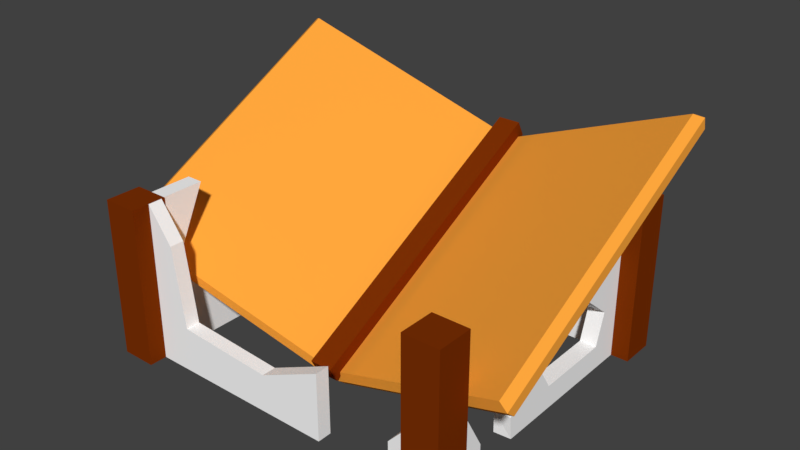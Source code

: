 # Source: house0.blend  (saved by Blender 2.79.0; exported with 4.5.12 LTS)
import bpy
from mathutils import Matrix  # noqa: F401  (used for matrix-valued properties, if any)

bpy.ops.wm.read_factory_settings(use_empty=True)
scene = bpy.context.scene
scene.name = 'Scene'

# ---- collections
col_collection_1 = bpy.data.collections.new('Collection 1'); scene.collection.children.link(col_collection_1)

# ---- materials (node trees are filled in below, after node groups)
mat_wall = bpy.data.materials.new('Wall')
mat_wall.alpha_threshold = 0.0
mat_wall.use_transparent_shadow = False
mat_wall.diffuse_color = (1.0, 1.0, 1.0, 1.0)
mat_wall.roughness = 0.5
mat_wood = bpy.data.materials.new('Wood')
mat_wood.alpha_threshold = 0.0
mat_wood.use_transparent_shadow = False
mat_wood.diffuse_color = (0.2077, 0.03063, 0.00136, 1.0)
mat_wood.roughness = 0.5
mat_roof = bpy.data.materials.new('Roof')
mat_roof.alpha_threshold = 0.0
mat_roof.use_transparent_shadow = False
mat_roof.diffuse_color = (1.0, 0.3892, 0.04615, 1.0)
mat_roof.roughness = 0.5
mat_fundo = bpy.data.materials.new('Fundo')
mat_fundo.alpha_threshold = 0.0
mat_fundo.use_transparent_shadow = False
mat_fundo.diffuse_color = (0.0, 0.0, 0.0, 1.0)
mat_fundo.roughness = 0.5
mat_chamine = bpy.data.materials.new('Chamine')
mat_chamine.alpha_threshold = 0.0
mat_chamine.use_transparent_shadow = False
mat_chamine.diffuse_color = (0.5, 0.5, 0.5, 1.0)
mat_chamine.roughness = 0.5

# ---- material node trees

# ---- world
world_world = bpy.data.worlds.new('World'); scene.world = world_world
world_world.color = (0.05088, 0.05088, 0.05088)
world_world.use_sun_shadow = False
world_world.sun_shadow_jitter_overblur = 0.0
world_world.cycles.sampling_method = 'MANUAL'

# ---- meshes
me_cube_005 = bpy.data.meshes.new('Cube.005')
me_cube_005.from_pydata([(-1.699, -1.425, 0.01037), (-1.699, -1.425, 1.81), (-2.099, -1.425, 1.81), (-2.099, -1.425, 0.01037), (-1.699, -1.825, 0.01037), (-1.699, -1.825, 1.81), (-2.099, -1.825, 1.81), (-2.099, -1.825, 0.01037)], [], [(7, 6, 2, 3), (4, 5, 6, 7), (3, 2, 1, 0), (4, 0, 1, 5), (6, 5, 1, 2)])
me_cube_005.polygons.foreach_set('material_index', [1, 1, 1, 1, 1])
_uv = me_cube_005.uv_layers.new(name='UVMap')
_uv.uv.foreach_set('vector', [0.0003249, 0.4994, 0.1371, 0.4994, 0.1371, 0.5298, 0.0003144, 0.5298, 0.0003354, 0.469, 0.1371, 0.469, 0.1371, 0.4994, 0.0003249, 0.4994, 0.3044, 0.4995, 0.1675, 0.4995, 0.1676, 0.469, 0.3044, 0.4691, 0.0003354, 0.469, 0.0003459, 0.4386, 0.1372, 0.4386, 0.1371, 0.469, 0.1371, 0.4994, 0.1371, 0.469, 0.1676, 0.469, 0.1675, 0.4995])
me_cube_005.materials.append(mat_wall)
me_cube_005.materials.append(mat_wood)
me_cube_005.materials.append(mat_roof)
me_cube_005.materials.append(mat_fundo)
me_cube_005.materials.append(mat_chamine)
me_cube_005.use_remesh_preserve_volume = False
me_cube_005.use_remesh_preserve_attributes = False
me_cube_005.use_mirror_vertex_groups = False
me_cube_005.update()
me_cube_004 = bpy.data.meshes.new('Cube.004')
me_cube_004.from_pydata([(1.699, -1.425, 0.01037), (1.699, -1.425, 1.81), (2.099, -1.425, 1.81), (2.099, -1.425, 0.01037), (1.699, -1.825, 0.01037), (1.699, -1.825, 1.81), (2.099, -1.825, 1.81), (2.099, -1.825, 0.01037)], [], [(6, 5, 4, 7), (0, 1, 2, 3), (0, 4, 5, 1), (6, 2, 1, 5), (2, 6, 7, 3)])
me_cube_004.polygons.foreach_set('material_index', [1, 1, 1, 1, 1])
_uv = me_cube_004.uv_layers.new(name='UVMap')
_uv.uv.foreach_set('vector', [0.1371, 0.6527, 0.1371, 0.6831, 0.0003145, 0.6831, 0.0003145, 0.6527, 0.3043, 0.6831, 0.1675, 0.6831, 0.1675, 0.6527, 0.3043, 0.6527, 0.0003144, 0.7135, 0.0003145, 0.6831, 0.1371, 0.6831, 0.1371, 0.7135, 0.1371, 0.6527, 0.1675, 0.6527, 0.1675, 0.6831, 0.1371, 0.6831, 0.1371, 0.6223, 0.1371, 0.6527, 0.0003145, 0.6527, 0.0003145, 0.6223])
me_cube_004.materials.append(mat_wall)
me_cube_004.materials.append(mat_wood)
me_cube_004.materials.append(mat_roof)
me_cube_004.materials.append(mat_fundo)
me_cube_004.materials.append(mat_chamine)
me_cube_004.use_remesh_preserve_volume = False
me_cube_004.use_remesh_preserve_attributes = False
me_cube_004.use_mirror_vertex_groups = False
me_cube_004.update()
me_cube_003 = bpy.data.meshes.new('Cube.003')
me_cube_003.from_pydata([(1.699, 1.425, 0.01037), (1.699, 1.425, 1.81), (2.099, 1.425, 1.81), (2.099, 1.425, 0.01037), (1.699, 1.825, 0.01037), (1.699, 1.825, 1.81), (2.099, 1.825, 1.81), (2.099, 1.825, 0.01037)], [], [(7, 6, 2, 3), (4, 5, 6, 7), (1, 2, 6, 5), (3, 2, 1, 0), (4, 0, 1, 5)])
me_cube_003.polygons.foreach_set('material_index', [1, 1, 1, 1, 1])
_uv = me_cube_003.uv_layers.new(name='UVMap')
_uv.uv.foreach_set('vector', [0.3043, 0.5609, 0.1675, 0.5609, 0.1675, 0.5305, 0.3043, 0.5305, 0.3043, 0.5913, 0.1675, 0.5913, 0.1675, 0.5609, 0.3043, 0.5609, 0.1371, 0.5913, 0.1371, 0.5609, 0.1675, 0.5609, 0.1675, 0.5913, 0.0003146, 0.5609, 0.1371, 0.5609, 0.1371, 0.5913, 0.0003144, 0.5913, 0.3043, 0.5913, 0.3043, 0.6217, 0.1675, 0.6217, 0.1675, 0.5913])
me_cube_003.materials.append(mat_wall)
me_cube_003.materials.append(mat_wood)
me_cube_003.materials.append(mat_roof)
me_cube_003.materials.append(mat_fundo)
me_cube_003.materials.append(mat_chamine)
me_cube_003.use_remesh_preserve_volume = False
me_cube_003.use_remesh_preserve_attributes = False
me_cube_003.use_mirror_vertex_groups = False
me_cube_003.update()
me_cube_002 = bpy.data.meshes.new('Cube.002')
me_cube_002.from_pydata([(-1.699, 1.425, 0.01037), (-1.699, 1.425, 1.81), (-2.099, 1.425, 1.81), (-2.099, 1.425, 0.01037), (-1.699, 1.825, 0.01037), (-1.699, 1.825, 1.81), (-2.099, 1.825, 1.81), (-2.099, 1.825, 0.01037)], [], [(6, 2, 1, 5), (6, 5, 4, 7), (0, 1, 2, 3), (0, 4, 5, 1), (2, 6, 7, 3)])
me_cube_002.polygons.foreach_set('material_index', [1, 1, 1, 1, 1])
_uv = me_cube_002.uv_layers.new(name='UVMap')
_uv.uv.foreach_set('vector', [0.3354, 0.6058, 0.3354, 0.5754, 0.3658, 0.5754, 0.3658, 0.6058, 0.3354, 0.6058, 0.3658, 0.6058, 0.3658, 0.7426, 0.3354, 0.7426, 0.3658, 0.4386, 0.3658, 0.5754, 0.3354, 0.5754, 0.3354, 0.4386, 0.3962, 0.7426, 0.3658, 0.7426, 0.3658, 0.6058, 0.3962, 0.6058, 0.305, 0.6058, 0.3354, 0.6058, 0.3354, 0.7426, 0.305, 0.7426])
me_cube_002.materials.append(mat_wall)
me_cube_002.materials.append(mat_wood)
me_cube_002.materials.append(mat_roof)
me_cube_002.materials.append(mat_fundo)
me_cube_002.materials.append(mat_chamine)
me_cube_002.use_remesh_preserve_volume = False
me_cube_002.use_remesh_preserve_attributes = False
me_cube_002.use_mirror_vertex_groups = False
me_cube_002.update()
me_cube_001 = bpy.data.meshes.new('Cube.001')
me_cube_001.from_pydata([(0.1297, 2.12, 1.991), (0.1297, 2.214, 1.814), (-0.1297, 2.12, 1.991), (-0.1297, 2.214, 1.814), (0.1297, -1.029, 0.3292), (0.1297, -0.9354, 0.1523), (-0.1297, -1.029, 0.3292), (-0.1297, -0.9354, 0.1523)], [], [(3, 7, 6, 2), (4, 5, 1, 0), (5, 7, 3, 1), (1, 3, 2, 0), (2, 6, 4, 0), (4, 6, 7, 5)])
me_cube_001.polygons.foreach_set('material_index', [1, 1, 1, 1, 1, 1])
_uv = me_cube_001.uv_layers.new(name='UVMap')
_uv.uv.foreach_set('vector', [0.7139, 0.7815, 0.4432, 0.7815, 0.4432, 0.7663, 0.7139, 0.7663, 0.4432, 0.7466, 0.4432, 0.7314, 0.7139, 0.7314, 0.7139, 0.7466, 0.9997, 0.7466, 0.9997, 0.7663, 0.7291, 0.7663, 0.7291, 0.7466, 0.7291, 0.7466, 0.7291, 0.7663, 0.7139, 0.7663, 0.7139, 0.7466, 0.7139, 0.7663, 0.4432, 0.7663, 0.4432, 0.7466, 0.7139, 0.7466, 0.4432, 0.7466, 0.4432, 0.7663, 0.428, 0.7663, 0.428, 0.7466])
me_cube_001.materials.append(mat_wall)
me_cube_001.materials.append(mat_wood)
me_cube_001.materials.append(mat_roof)
me_cube_001.materials.append(mat_fundo)
me_cube_001.materials.append(mat_chamine)
me_cube_001.use_remesh_preserve_volume = False
me_cube_001.use_remesh_preserve_attributes = False
me_cube_001.use_mirror_vertex_groups = False
me_cube_001.update()
me_cube_000 = bpy.data.meshes.new('Cube.000')
me_cube_000.from_pydata([(2.399, 1.591, 2.822), (0.07922, 2.132, 1.796), (2.499, 1.672, 2.669), (0.07972, 2.237, 1.599), (0.07513, 2.224, 1.716), (2.491, 1.661, 2.785), (-2.399, 1.591, 2.822), (-0.07922, 2.132, 1.796), (-2.499, 1.672, 2.669), (-0.07972, 2.237, 1.599), (-0.07513, 2.224, 1.716), (-2.491, 1.661, 2.785), (2.399, -1.416, 1.235), (0.07922, -0.8749, 0.2092), (2.499, -1.335, 1.082), (0.07972, -0.7709, 0.01201), (0.07513, -0.8608, 0.08817), (2.491, -1.425, 1.157), (-2.399, -1.416, 1.235), (-0.07922, -0.8749, 0.2092), (-2.499, -1.335, 1.082), (-0.07972, -0.7709, 0.01201), (-0.07513, -0.8608, 0.08817), (-2.491, -1.425, 1.157)], [], [(4, 5, 2, 3), (4, 10, 7, 1), (1, 0, 5, 4), (3, 9, 10, 4), (11, 10, 9, 8), (15, 14, 17, 16), (13, 19, 22, 16), (16, 17, 12, 13), (11, 23, 18, 6), (2, 14, 15, 3), (16, 22, 21, 15), (5, 17, 14, 2), (0, 12, 17, 5), (23, 22, 19, 18), (1, 13, 12, 0), (6, 18, 19, 7), (9, 21, 20, 8), (20, 21, 22, 23), (8, 20, 23, 11), (3, 15, 21, 9), (13, 1, 7, 19), (6, 7, 10, 11)])
me_cube_000.polygons.foreach_set('material_index', [2, 2, 2, 2, 2, 2, 2, 2, 2, 2, 2, 2, 2, 2, 2, 2, 2, 2, 2, 2, 2, 2])
_uv = me_cube_000.uv_layers.new(name='UVMap')
_uv.uv.foreach_set('vector', [0.424, 0.008607, 0.2187, 0.008607, 0.2218, 0.0003148, 0.4274, 0.0003144, 0.5382, 0.7944, 0.5382, 0.8058, 0.5289, 0.8061, 0.5289, 0.7941, 0.4199, 0.0169, 0.2227, 0.0169, 0.2187, 0.008607, 0.424, 0.008607, 0.5471, 0.794, 0.5471, 0.8062, 0.5382, 0.8058, 0.5382, 0.7944, 0.7114, 0.209, 0.7114, 0.003719, 0.7197, 0.0003145, 0.7197, 0.2059, 0.4274, 0.2919, 0.2218, 0.2919, 0.2187, 0.2836, 0.424, 0.2836, 0.2704, 0.7941, 0.2704, 0.8061, 0.2612, 0.8058, 0.2612, 0.7944, 0.424, 0.2836, 0.2187, 0.2836, 0.2227, 0.2754, 0.4199, 0.2754, 0.7064, 0.2136, 0.4413, 0.2136, 0.4446, 0.205, 0.7031, 0.205, 0.2059, 0.0169, 0.2059, 0.2754, 0.0003158, 0.2754, 0.0003144, 0.0169, 0.2612, 0.7944, 0.2612, 0.8058, 0.2522, 0.8062, 0.2522, 0.794, 0.2141, 0.01355, 0.2141, 0.2787, 0.2059, 0.2754, 0.2059, 0.0169, 0.2227, 0.0169, 0.2227, 0.2754, 0.2141, 0.2787, 0.2141, 0.01355, 0.4363, 0.209, 0.4363, 0.003719, 0.4446, 0.007859, 0.4446, 0.205, 0.4199, 0.0169, 0.4199, 0.2754, 0.2227, 0.2754, 0.2227, 0.0169, 0.7031, 0.205, 0.4446, 0.205, 0.4446, 0.007859, 0.7031, 0.007859, 0.7031, 0.4274, 0.4446, 0.4274, 0.4446, 0.2218, 0.7031, 0.2218, 0.428, 0.2059, 0.428, 0.0003144, 0.4363, 0.003719, 0.4363, 0.209, 0.7031, 0.2218, 0.4446, 0.2218, 0.4413, 0.2136, 0.7064, 0.2136, 0.5471, 0.794, 0.8056, 0.794, 0.8056, 0.8062, 0.5471, 0.8062, 0.2704, 0.7941, 0.5289, 0.7941, 0.5289, 0.8061, 0.2704, 0.8061, 0.7031, 0.205, 0.7031, 0.007859, 0.7114, 0.003719, 0.7114, 0.209])
me_cube_000.materials.append(mat_wall)
me_cube_000.materials.append(mat_wood)
me_cube_000.materials.append(mat_roof)
me_cube_000.materials.append(mat_fundo)
me_cube_000.materials.append(mat_chamine)
me_cube_000.use_remesh_preserve_volume = False
me_cube_000.use_remesh_preserve_attributes = False
me_cube_000.use_mirror_vertex_groups = False
me_cube_000.update()
me_cube_006 = bpy.data.meshes.new('Cube.006')
me_cube_006.from_pydata([(1.709, 1.625, 0.01037), (-1.295, 1.463, 0.01037), (-1.295, 1.625, 0.01037), (-1.295, 1.463, 0.1813), (1.709, 1.625, 0.7869), (1.709, 1.463, 0.01037), (-1.295, 1.625, 0.1813), (1.709, 1.463, 0.7869), (1.709, -1.625, 0.01037), (-1.699, -1.463, 1.81), (-1.699, -1.625, 0.01037), (-1.699, -1.625, 1.81), (1.709, -1.463, 0.01037), (-1.428, -1.463, 0.01037), (1.709, -1.463, 0.8013), (-1.423, -1.625, 0.01037), (1.899, -1.425, 0.01037), (1.899, -1.425, 1.81), (1.899, 1.425, 0.01037), (1.899, 1.425, 1.81), (1.709, -1.425, 1.81), (1.709, -1.425, 0.01037), (-1.899, -1.425, 0.01037), (-1.899, -1.425, 1.81), (-1.899, 1.425, 0.01037), (-1.899, -0.3659, 0.8558), (-1.899, -0.941, 1.81), (-1.709, -1.425, 0.01037), (-1.899, -0.219, 1.224), (-1.709, -1.425, 1.81), (-1.709, -1.349, 0.973), (-1.709, -1.425, 0.9104), (-1.709, 1.094, 0.2458), (-1.709, 0.7726, 0.6495), (-1.709, 0.4331, 1.163), (-1.709, -0.5751, 0.4079), (-1.709, -0.9276, 0.4675), (-1.709, -0.6899, 0.2442), (-1.709, 0.1158, 1.34), (-1.709, -0.3659, 0.8558), (-1.709, -0.219, 1.224), (-1.709, -0.941, 1.81), (-1.709, 1.425, 0.01037), (-1.709, 1.425, 0.5741), (-1.899, 1.094, 0.2458), (-1.899, -1.425, 0.9104), (-1.899, 0.7726, 0.6495), (-1.899, 0.4331, 1.163), (-1.899, -1.349, 0.973), (-1.899, -0.9276, 0.4675), (-1.899, -0.6899, 0.2442), (-1.899, 0.1158, 1.34), (-1.899, -0.5751, 0.4079), (-1.899, 1.425, 0.5741), (1.709, -1.625, 0.8013), (-1.423, -1.625, 1.427), (-0.198, -1.625, 0.4439), (0.5262, -1.625, 0.7804), (1.386, -1.625, 0.4453), (-1.699, -1.463, 0.01037), (-1.423, -1.463, 1.427), (-0.198, -1.463, 0.4439), (0.5262, -1.463, 0.7804), (1.386, -1.463, 0.4453), (-0.198, -1.625, 0.01037), (0.5262, -1.625, 0.01037), (1.386, -1.625, 0.01037), (1.386, -1.463, 0.01037), (0.5262, -1.463, 0.01037), (-0.198, -1.463, 0.01037), (-1.295, -1.463, 0.01037), (-1.295, -1.625, 0.01037), (-1.295, -1.463, 0.5219), (-1.295, -1.625, 0.5219), (1.899, 0.9464, 1.81), (1.899, -1.293, 0.9038), (1.899, -0.9329, 0.2516), (1.899, -0.457, 0.2708), (1.709, 0.02539, 0.01037), (1.709, -0.2119, 0.01037), (1.899, 0.1945, 0.2772), (1.899, 1.076, 0.2835), (1.899, 1.191, 0.6476), (1.899, 0.8333, 0.9415), (1.899, 0.9815, 1.197), (1.899, 0.8547, 1.529), (1.709, 1.425, 0.01037), (1.709, 1.425, 1.81), (1.709, 0.9464, 1.81), (1.709, -1.293, 0.9038), (1.709, -0.9329, 0.2516), (1.709, -0.457, 0.2708), (1.899, 0.00203, 0.01037), (1.899, -0.2156, 0.01037), (1.709, 0.1945, 0.2772), (1.709, 1.076, 0.2835), (1.709, 1.191, 0.6476), (1.709, 0.8333, 0.9415), (1.709, 0.9815, 1.197), (1.709, 0.8547, 1.529), (1.408, 1.625, 0.5109), (1.185, 1.625, 1.059), (0.1517, 1.463, 0.01037), (0.3399, 1.625, 1.331), (-1.899, -0.3251, 0.01037), (-0.1328, 1.625, 1.002), (-0.677, 1.625, 0.6106), (-1.031, 1.625, 0.8022), (1.185, 1.463, 1.059), (0.5968, 1.463, 0.01037), (1.408, 1.463, 0.5109), (0.8125, 1.625, 1.395), (-1.899, -0.4874, 0.01037), (-0.1328, 1.463, 1.002), (-0.677, 1.463, 0.6106), (-1.031, 1.463, 0.8022), (1.709, -1.194, 1.449), (1.899, -1.194, 1.449), (1.899, -0.931, 0.01037), (1.709, -0.9308, 0.01037), (1.899, -0.4333, 0.01037), (1.709, -0.4492, 0.01037), (1.709, -0.02676, 0.6269), (1.709, -0.2357, 0.5677), (1.899, -0.02676, 0.6269), (1.899, -0.2357, 0.5677), (1.899, 0.2197, 0.01037), (1.709, 0.2627, 0.01037), (1.899, 1.018, 0.01037), (1.709, 1.031, 0.01037), (1.899, 1.425, 1.522), (1.899, 1.425, 1.162), (1.899, 1.425, 0.9408), (1.899, 1.425, 0.6607), (1.709, 1.425, 1.522), (1.709, 1.425, 1.162), (1.709, 1.425, 0.9408), (1.709, 1.425, 0.6607), (1.899, 1.425, 0.303), (1.709, 1.425, 0.303), (1.709, -1.425, 0.8197), (1.899, -1.425, 0.8254), (1.899, -1.425, 0.2608), (1.709, -1.425, 0.2579), (1.376, 1.625, 0.01037), (1.042, 1.625, 0.01037), (0.3399, 1.463, 1.331), (0.1517, 1.625, 0.01037), (-1.899, -0.7061, 0.01037), (-0.2933, 1.625, 0.01037), (-0.627, 1.625, 0.01037), (-0.9608, 1.625, 0.01037), (1.376, 1.463, 0.01037), (1.042, 1.463, 0.01037), (0.8125, 1.463, 1.395), (0.5968, 1.625, 0.01037), (-1.899, -1.059, 0.01037), (-0.2933, 1.463, 0.01037), (-0.627, 1.463, 0.01037), (-0.9608, 1.463, 0.01037), (-1.899, 4.768e-07, 0.01037), (-1.899, 0.3251, 0.01037), (-1.899, 0.6501, 0.01037), (-1.899, 0.8038, 0.01037), (-1.899, 1.05, 0.01037), (-1.709, -1.059, 0.01037), (-1.709, -0.7061, 0.01037), (-1.709, -0.4874, 0.01037), (-1.709, -0.3251, 0.01037), (-1.709, 2.682e-07, 0.01037), (-1.709, 0.3251, 0.01037), (-1.709, 0.6501, 0.01037), (-1.709, 0.8038, 0.01037), (-1.709, 1.05, 0.01037), (-1.899, -1.425, 0.4604), (-1.709, -1.425, 0.4604)], [], [(107, 115, 114, 106), (0, 144, 100, 4), (101, 108, 110, 100), (73, 71, 64, 56), (59, 9, 60, 13), (54, 58, 66, 8), (18, 138, 81, 128), (86, 129, 95, 139), (44, 164, 163, 46), (53, 24, 164, 44), (25, 39, 40, 28), (48, 30, 36, 49), (23, 29, 41, 26), (51, 38, 34, 47), (52, 35, 39, 25), (49, 36, 37, 50), (44, 32, 43, 53), (26, 41, 30, 48), (28, 40, 38, 51), (50, 37, 35, 52), (47, 34, 33, 46), (55, 60, 9, 11), (57, 62, 61, 56), (73, 72, 60, 55), (15, 55, 11, 10), (71, 73, 55, 15), (61, 69, 70, 72), (65, 57, 56, 64), (67, 63, 14, 12), (63, 67, 66, 58), (69, 61, 62, 68), (62, 57, 65, 68), (13, 60, 72, 70), (73, 56, 61, 72), (122, 124, 80, 94), (81, 95, 94, 80), (19, 87, 88, 74), (82, 96, 95, 81), (117, 116, 20, 17), (83, 97, 96, 82), (76, 90, 89, 75), (84, 98, 97, 83), (118, 76, 142, 16), (85, 99, 98, 84), (79, 123, 122, 78), (74, 88, 99, 85), (108, 101, 111, 154), (154, 111, 103, 146), (103, 147, 149, 105), (2, 1, 3, 6), (6, 3, 115, 107), (100, 110, 7, 4), (106, 114, 113, 105), (32, 44, 46, 33), (54, 14, 63, 58), (123, 125, 124, 122), (75, 89, 116, 117), (143, 140, 89, 90), (91, 121, 120, 77), (124, 92, 126, 80), (76, 118, 119, 90), (121, 91, 123, 79), (77, 120, 93, 125), (91, 77, 125, 123), (125, 93, 92, 124), (78, 122, 94, 127), (128, 81, 80, 126), (95, 129, 127, 94), (134, 99, 88, 87), (135, 98, 99, 134), (136, 97, 98, 135), (137, 96, 97, 136), (82, 133, 132, 83), (83, 132, 131, 84), (84, 131, 130, 85), (85, 130, 19, 74), (81, 138, 133, 82), (139, 95, 96, 137), (140, 20, 116, 89), (141, 75, 117, 17), (90, 119, 21, 143), (142, 76, 75, 141), (111, 155, 147, 103), (102, 146, 113, 157), (101, 100, 144, 145), (101, 145, 155, 111), (31, 30, 41, 29), (106, 105, 149, 150), (6, 107, 151, 2), (107, 106, 150, 151), (1, 159, 115, 3), (115, 159, 158, 114), (114, 158, 157, 113), (153, 108, 154, 109), (48, 45, 23, 26), (146, 103, 105, 113), (109, 154, 146, 102), (108, 153, 152, 110), (110, 152, 5, 7), (46, 163, 162, 47), (47, 162, 161, 51), (51, 161, 160, 28), (28, 160, 104, 25), (25, 104, 112, 52), (52, 112, 148, 50), (50, 148, 156, 49), (49, 174, 45, 48), (22, 174, 49, 156), (36, 30, 31, 175), (175, 27, 165, 36), (37, 36, 165, 166), (35, 37, 166, 167), (39, 35, 167, 168), (40, 39, 168, 169), (38, 40, 169, 170), (34, 38, 170, 171), (33, 34, 171, 172), (32, 33, 172, 173), (42, 43, 32, 173)])
_uv = me_cube_006.uv_layers.new(name='UVMap')
_uv.uv.foreach_set('vector', [0.5008, 0.6638, 0.4882, 0.6649, 0.4854, 0.6336, 0.4988, 0.6296, 0.5437, 0.4533, 0.5379, 0.4711, 0.4961, 0.461, 0.4936, 0.428, 0.4587, 0.4882, 0.4517, 0.4808, 0.4829, 0.4546, 0.4961, 0.461, 0.1013, 0.7529, 0.104, 0.7141, 0.1872, 0.7201, 0.1849, 0.7529, 0.5657, 0.5539, 0.6058, 0.694, 0.6104, 0.6494, 0.5891, 0.5483, 0.7804, 0.3015, 0.7534, 0.326, 0.7203, 0.326, 0.7203, 0.3015, 0.1007, 0.7822, 0.08414, 0.7971, 0.06746, 0.7764, 0.07993, 0.7592, 0.3962, 0.7515, 0.3927, 0.7841, 0.3705, 0.7779, 0.372, 0.7489, 0.3515, 0.3787, 0.3474, 0.4128, 0.3244, 0.4195, 0.2933, 0.3717, 0.4105, 0.3733, 0.3826, 0.4216, 0.3474, 0.4128, 0.3515, 0.3787, 0.251, 0.3692, 0.2508, 0.3617, 0.2605, 0.3644, 0.2603, 0.3665, 0.1022, 0.3768, 0.101, 0.3573, 0.1653, 0.3581, 0.1657, 0.374, 0.003933, 0.3854, 0.0003144, 0.3503, 0.04859, 0.3646, 0.04768, 0.37, 0.2639, 0.3665, 0.2641, 0.3646, 0.2686, 0.3641, 0.2685, 0.367, 0.222, 0.3741, 0.2213, 0.3577, 0.2508, 0.3617, 0.251, 0.3692, 0.1657, 0.374, 0.1653, 0.3581, 0.1996, 0.354, 0.2021, 0.3779, 0.3515, 0.3787, 0.349, 0.3512, 0.4105, 0.356, 0.4105, 0.3733, 0.04768, 0.37, 0.04859, 0.3646, 0.101, 0.3573, 0.1022, 0.3768, 0.2603, 0.3665, 0.2605, 0.3644, 0.2641, 0.3646, 0.2639, 0.3665, 0.2021, 0.3779, 0.1996, 0.354, 0.2213, 0.3577, 0.222, 0.3741, 0.2685, 0.367, 0.2686, 0.3641, 0.2928, 0.359, 0.2933, 0.3717, 0.6207, 0.6488, 0.6104, 0.6494, 0.6058, 0.694, 0.626, 0.6945, 0.7331, 0.6264, 0.7219, 0.6316, 0.6963, 0.5765, 0.7075, 0.5713, 0.6215, 0.5863, 0.608, 0.5863, 0.6104, 0.6494, 0.6207, 0.6488, 0.6388, 0.548, 0.6207, 0.6488, 0.626, 0.6945, 0.6627, 0.5531, 0.6288, 0.5462, 0.6215, 0.5863, 0.6207, 0.6488, 0.6388, 0.548, 0.1849, 0.7653, 0.1872, 0.7982, 0.104, 0.8041, 0.1013, 0.7653, 0.7708, 0.5817, 0.7331, 0.6264, 0.7075, 0.5713, 0.7287, 0.5462, 0.7203, 0.3384, 0.7534, 0.3384, 0.7804, 0.3629, 0.7203, 0.3629, 0.7534, 0.3384, 0.7203, 0.3384, 0.7203, 0.326, 0.7534, 0.326, 0.6633, 0.5765, 0.6963, 0.5765, 0.7219, 0.6316, 0.6633, 0.6316, 0.7425, 0.6344, 0.7331, 0.6264, 0.7708, 0.5817, 0.7802, 0.5896, 0.5891, 0.5483, 0.6104, 0.6494, 0.608, 0.5863, 0.5995, 0.5462, 0.1013, 0.7529, 0.1849, 0.7529, 0.1849, 0.7653, 0.1013, 0.7653, 0.7176, 0.6646, 0.7042, 0.6643, 0.6891, 0.6436, 0.7031, 0.635, 0.06746, 0.7764, 0.05667, 0.786, 0.01215, 0.7359, 0.02294, 0.7263, 0.7389, 0.1546, 0.7234, 0.1556, 0.7208, 0.1165, 0.7364, 0.1155, 0.7559, 0.02829, 0.742, 0.03268, 0.7331, 0.004708, 0.7471, 0.0003144, 0.7547, 0.1915, 0.7426, 0.1837, 0.7601, 0.1563, 0.7723, 0.1641, 0.3204, 0.7934, 0.3179, 0.7806, 0.3415, 0.7652, 0.3483, 0.7767, 0.1266, 0.8548, 0.1196, 0.8421, 0.1692, 0.8148, 0.1762, 0.8274, 0.2984, 0.7916, 0.2996, 0.7775, 0.3179, 0.7806, 0.3204, 0.7934, 0.7347, 0.3009, 0.7349, 0.2825, 0.7723, 0.2818, 0.7723, 0.3009, 0.7337, 0.09462, 0.7203, 0.09317, 0.726, 0.06742, 0.7398, 0.07049, 0.7525, 0.705, 0.7125, 0.6818, 0.7176, 0.6646, 0.7631, 0.6884, 0.7364, 0.1155, 0.7208, 0.1165, 0.7203, 0.09317, 0.7337, 0.09462, 0.4517, 0.4808, 0.4587, 0.4882, 0.4369, 0.5145, 0.428, 0.5066, 0.7259, 0.5333, 0.7242, 0.5455, 0.6883, 0.5407, 0.69, 0.5284, 0.4435, 0.5491, 0.5416, 0.5577, 0.5436, 0.5908, 0.468, 0.5827, 0.5066, 0.7296, 0.494, 0.7308, 0.4928, 0.7174, 0.5055, 0.7163, 0.5055, 0.7163, 0.4928, 0.7174, 0.4882, 0.6649, 0.5008, 0.6638, 0.4961, 0.461, 0.4829, 0.4546, 0.4846, 0.428, 0.4936, 0.428, 0.4988, 0.6296, 0.4854, 0.6336, 0.4585, 0.5892, 0.468, 0.5827, 0.349, 0.3512, 0.3515, 0.3787, 0.2933, 0.3717, 0.2928, 0.359, 0.7804, 0.3015, 0.7887, 0.3107, 0.7617, 0.3352, 0.7534, 0.326, 0.7125, 0.6818, 0.7011, 0.6758, 0.7042, 0.6643, 0.7176, 0.6646, 0.7622, 0.233, 0.748, 0.2355, 0.7405, 0.1941, 0.7547, 0.1915, 0.1201, 0.8047, 0.1628, 0.8047, 0.1692, 0.8148, 0.1196, 0.8421, 0.6945, 0.7018, 0.6819, 0.7159, 0.6715, 0.7067, 0.6842, 0.6926, 0.7042, 0.6643, 0.6647, 0.6554, 0.6678, 0.6377, 0.6891, 0.6436, 0.7349, 0.2825, 0.7347, 0.3009, 0.7203, 0.3008, 0.7204, 0.2824, 0.742, 0.7216, 0.7234, 0.7105, 0.7125, 0.6818, 0.7525, 0.705, 0.6842, 0.6926, 0.6633, 0.6907, 0.6633, 0.6732, 0.7011, 0.6758, 0.6945, 0.7018, 0.6842, 0.6926, 0.7011, 0.6758, 0.7125, 0.6818, 0.7011, 0.6758, 0.6633, 0.6732, 0.6647, 0.6554, 0.7042, 0.6643, 0.7631, 0.6884, 0.7176, 0.6646, 0.752, 0.6646, 0.7737, 0.6718, 0.07993, 0.7592, 0.06746, 0.7764, 0.02294, 0.7263, 0.03928, 0.7141, 0.05667, 0.786, 0.0388, 0.7971, 0.0003144, 0.7532, 0.01215, 0.7359, 0.2744, 0.7432, 0.2739, 0.7873, 0.2522, 0.7802, 0.2522, 0.7432, 0.3022, 0.7432, 0.2996, 0.7775, 0.2739, 0.7873, 0.2744, 0.7432, 0.3193, 0.7432, 0.3179, 0.7806, 0.2996, 0.7775, 0.3022, 0.7432, 0.3425, 0.7457, 0.3415, 0.7652, 0.3179, 0.7806, 0.3193, 0.7432, 0.7559, 0.02829, 0.7739, 0.02929, 0.7739, 0.05081, 0.7284, 0.05086, 0.7284, 0.05086, 0.7739, 0.05081, 0.7739, 0.06783, 0.7398, 0.07049, 0.7398, 0.07049, 0.7739, 0.06783, 0.7739, 0.09549, 0.7337, 0.09462, 0.7337, 0.09462, 0.7739, 0.09549, 0.7728, 0.1174, 0.7364, 0.1155, 0.7471, 0.0003144, 0.7739, 0.001809, 0.7739, 0.02929, 0.7559, 0.02829, 0.372, 0.7489, 0.3705, 0.7779, 0.3415, 0.7652, 0.3425, 0.7457, 0.1628, 0.8047, 0.2381, 0.8047, 0.2107, 0.8223, 0.1692, 0.8148, 0.7723, 0.2389, 0.7622, 0.233, 0.7547, 0.1915, 0.7723, 0.1641, 0.1196, 0.8421, 0.1013, 0.8423, 0.1013, 0.8047, 0.1201, 0.8047, 0.7723, 0.2818, 0.7349, 0.2825, 0.7622, 0.233, 0.7723, 0.2389, 0.4369, 0.5145, 0.5398, 0.5249, 0.5416, 0.5577, 0.4435, 0.5491, 0.6757, 0.428, 0.69, 0.5284, 0.654, 0.5034, 0.6419, 0.428, 0.4587, 0.4882, 0.4961, 0.461, 0.5379, 0.4711, 0.5374, 0.4898, 0.4587, 0.4882, 0.5374, 0.4898, 0.5398, 0.5249, 0.4369, 0.5145, 0.1055, 0.3476, 0.101, 0.3573, 0.04859, 0.3646, 0.0003144, 0.3503, 0.4988, 0.6296, 0.468, 0.5827, 0.5436, 0.5908, 0.5476, 0.6129, 0.553, 0.6633, 0.5008, 0.6638, 0.5548, 0.6344, 0.5651, 0.6581, 0.5008, 0.6638, 0.4988, 0.6296, 0.5476, 0.6129, 0.5548, 0.6344, 0.5657, 0.428, 0.5911, 0.428, 0.5858, 0.4882, 0.5657, 0.441, 0.5858, 0.4882, 0.5911, 0.428, 0.6165, 0.428, 0.6127, 0.4737, 0.6127, 0.4737, 0.6165, 0.428, 0.6419, 0.428, 0.654, 0.5034, 0.7433, 0.428, 0.7542, 0.5077, 0.7259, 0.5333, 0.7095, 0.428, 0.1022, 0.3768, 0.1068, 0.3863, 0.003933, 0.3854, 0.04768, 0.37, 0.4341, 0.556, 0.4435, 0.5491, 0.468, 0.5827, 0.4585, 0.5892, 0.7095, 0.428, 0.7259, 0.5333, 0.69, 0.5284, 0.6757, 0.428, 0.7542, 0.5077, 0.7433, 0.428, 0.7687, 0.428, 0.7712, 0.4661, 0.7712, 0.4661, 0.7687, 0.428, 0.7941, 0.428, 0.7941, 0.4871, 0.2933, 0.3717, 0.3244, 0.4195, 0.3113, 0.4268, 0.2685, 0.367, 0.2685, 0.367, 0.3113, 0.4268, 0.277, 0.438, 0.2639, 0.3665, 0.2639, 0.3665, 0.277, 0.438, 0.2468, 0.4301, 0.2603, 0.3665, 0.2603, 0.3665, 0.2468, 0.4301, 0.2203, 0.4152, 0.251, 0.3692, 0.251, 0.3692, 0.2203, 0.4152, 0.2094, 0.408, 0.222, 0.3741, 0.222, 0.3741, 0.2094, 0.408, 0.1975, 0.4034, 0.2021, 0.3779, 0.2021, 0.3779, 0.1975, 0.4034, 0.1755, 0.4098, 0.1657, 0.374, 0.1657, 0.374, 0.139, 0.402, 0.1068, 0.3863, 0.1022, 0.3768, 0.1571, 0.4246, 0.139, 0.402, 0.1657, 0.374, 0.1755, 0.4098, 0.1653, 0.3581, 0.101, 0.3573, 0.1055, 0.3476, 0.138, 0.331, 0.138, 0.331, 0.1555, 0.3084, 0.174, 0.3226, 0.1653, 0.3581, 0.1996, 0.354, 0.1653, 0.3581, 0.174, 0.3226, 0.1946, 0.3283, 0.2213, 0.3577, 0.1996, 0.354, 0.1946, 0.3283, 0.2071, 0.3232, 0.2508, 0.3617, 0.2213, 0.3577, 0.2071, 0.3232, 0.2183, 0.3154, 0.2605, 0.3644, 0.2508, 0.3617, 0.2183, 0.3154, 0.2455, 0.3002, 0.2641, 0.3646, 0.2605, 0.3644, 0.2455, 0.3002, 0.276, 0.2926, 0.2686, 0.3641, 0.2641, 0.3646, 0.276, 0.2926, 0.3098, 0.304, 0.2928, 0.359, 0.2686, 0.3641, 0.3098, 0.304, 0.3228, 0.3111, 0.349, 0.3512, 0.2928, 0.359, 0.3228, 0.3111, 0.3446, 0.3173, 0.3804, 0.3074, 0.4105, 0.356, 0.349, 0.3512, 0.3446, 0.3173])
me_cube_006.materials.append(mat_wall)
me_cube_006.materials.append(mat_wood)
me_cube_006.materials.append(mat_roof)
me_cube_006.materials.append(mat_fundo)
me_cube_006.materials.append(mat_chamine)
me_cube_006.use_remesh_preserve_volume = False
me_cube_006.use_remesh_preserve_attributes = False
me_cube_006.use_mirror_vertex_groups = False
me_cube_006.update()

# ---- objects
ob_pillar4 = bpy.data.objects.new('pillar4', me_cube_005)
ob_pillar3 = bpy.data.objects.new('pillar3', me_cube_004)
ob_pillar2 = bpy.data.objects.new('pillar2', me_cube_003)
ob_pillar1 = bpy.data.objects.new('pillar1', me_cube_002)
ob_pole = bpy.data.objects.new('pole', me_cube_001)
ob_roof = bpy.data.objects.new('Roof', me_cube_000)
ob_base = bpy.data.objects.new('Base', me_cube_006)

# ---- transforms, parenting, visibility, modifiers, constraints
ob_pillar4.location = (0.0, 0.0, 0.0)
ob_pillar4.lineart.crease_threshold = 0.0
ob_pillar3.location = (0.0, 0.0, 0.0)
ob_pillar3.lineart.crease_threshold = 0.0
ob_pillar2.location = (0.0, 0.0, 0.0)
ob_pillar2.lineart.crease_threshold = 0.0
ob_pillar1.location = (0.0, 0.0, 0.0)
ob_pillar1.lineart.crease_threshold = 0.0
ob_pole.location = (0.0, 0.0, 0.0)
ob_pole.lineart.crease_threshold = 0.0
ob_roof.location = (0.0, 0.0, 0.0)
ob_roof.lineart.crease_threshold = 0.0
ob_base.location = (0.0, 0.0, 0.0)
ob_base.lineart.crease_threshold = 0.0

# ---- collection membership
col_collection_1.objects.link(ob_pillar4)
col_collection_1.objects.link(ob_pillar3)
col_collection_1.objects.link(ob_pillar2)
col_collection_1.objects.link(ob_pillar1)
col_collection_1.objects.link(ob_pole)
col_collection_1.objects.link(ob_roof)
col_collection_1.objects.link(ob_base)

# ---- scene / render settings (as saved in the file)
scene.frame_start = 1; scene.frame_end = 250; scene.frame_set(5)
scene.render.engine = 'BLENDER_EEVEE_NEXT'
scene.render.resolution_percentage = 50
scene.render.dither_intensity = 0.0
scene.render.bake_margin = 64
scene.cycles.use_denoising = False
scene.cycles.samples = 128
scene.cycles.sampling_pattern = 'TABULATED_SOBOL'
scene.cycles.use_adaptive_sampling = False
scene.cycles.use_light_tree = False
scene.cycles.blur_glossy = 0.0
scene.cycles.sample_clamp_indirect = 0.0
scene.view_settings.view_transform = 'Standard'
bpy.context.view_layer.update()

# ---- added for rendering (the .blend has no active camera and no usable light): camera, sun
cam_auto = bpy.data.cameras.new('AutoCamera')
cam_auto.lens = 50.0
cam_auto.sensor_width = 36.0
cam_auto.clip_end = 1000.0
ob_auto_camera = bpy.data.objects.new('AutoCamera', cam_auto)
scene.collection.objects.link(ob_auto_camera)
ob_auto_camera.location = (6.50216, -7.59694, 6.6179)
ob_auto_camera.rotation_euler = (1.09748, -7.21219e-08, 0.694738)
scene.camera = ob_auto_camera
light_auto_sun = bpy.data.lights.new('AutoSun', 'SUN')
light_auto_sun.energy = 3.0
light_auto_sun.angle = 0.0523599
ob_auto_sun = bpy.data.objects.new('AutoSun', light_auto_sun)
scene.collection.objects.link(ob_auto_sun)
ob_auto_sun.rotation_euler = (0.872665, 0.174533, 0.523599)
bpy.context.view_layer.update()
